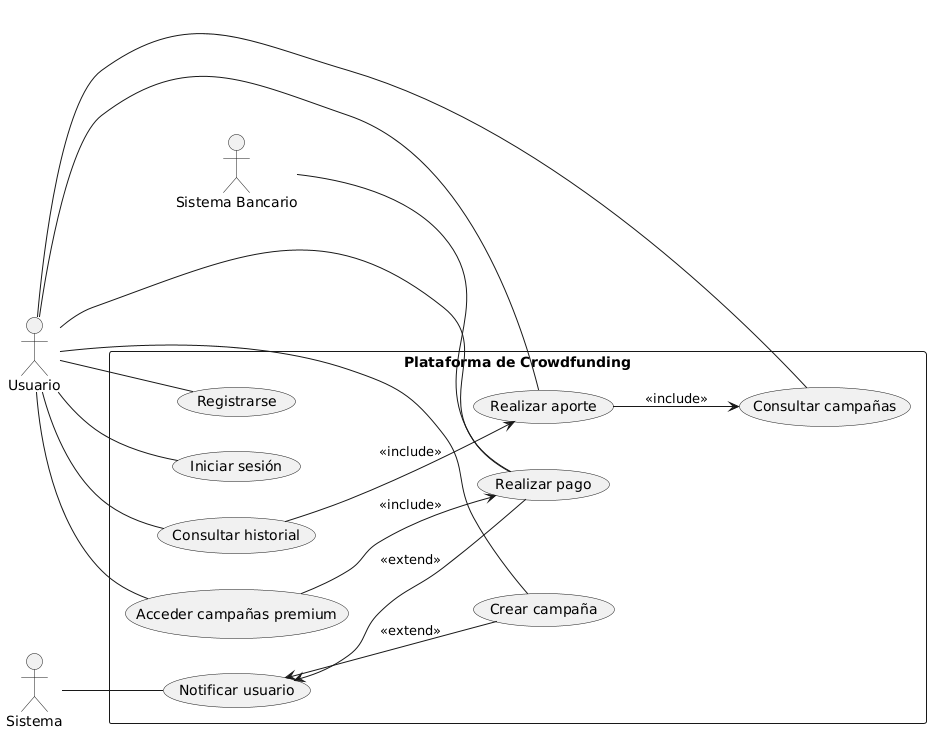

The diagram above was rendered by PlantUML. Its source (embedded in the PNG):
@startuml
left to right direction

actor "Usuario" as U
actor "Sistema" as SYS
actor "Sistema Bancario" as SB

rectangle "Plataforma de Crowdfunding" as PCF {
  (Registrarse) as UC1
  (Iniciar sesión) as UC2
  (Crear campaña) as UC3
  (Consultar campañas) as UC4
  (Realizar aporte) as UC5
  (Consultar historial) as UC6
  (Realizar pago) as UC7
  (Acceder campañas premium) as UC8
  (Notificar usuario) as UC9

  UC5 --> UC4 : <<include>>
  UC8 --> UC7 : <<include>>
  UC6 --> UC5 : <<include>>

  UC9 <-- UC7 : <<extend>>
  UC9 <-- UC3 : <<extend>>
}

U -- UC1
U -- UC2
U -- UC3
U -- UC4
U -- UC5
U -- UC6
U -- UC7
U -- UC8

SYS -- UC9
SB -- UC7
@enduml